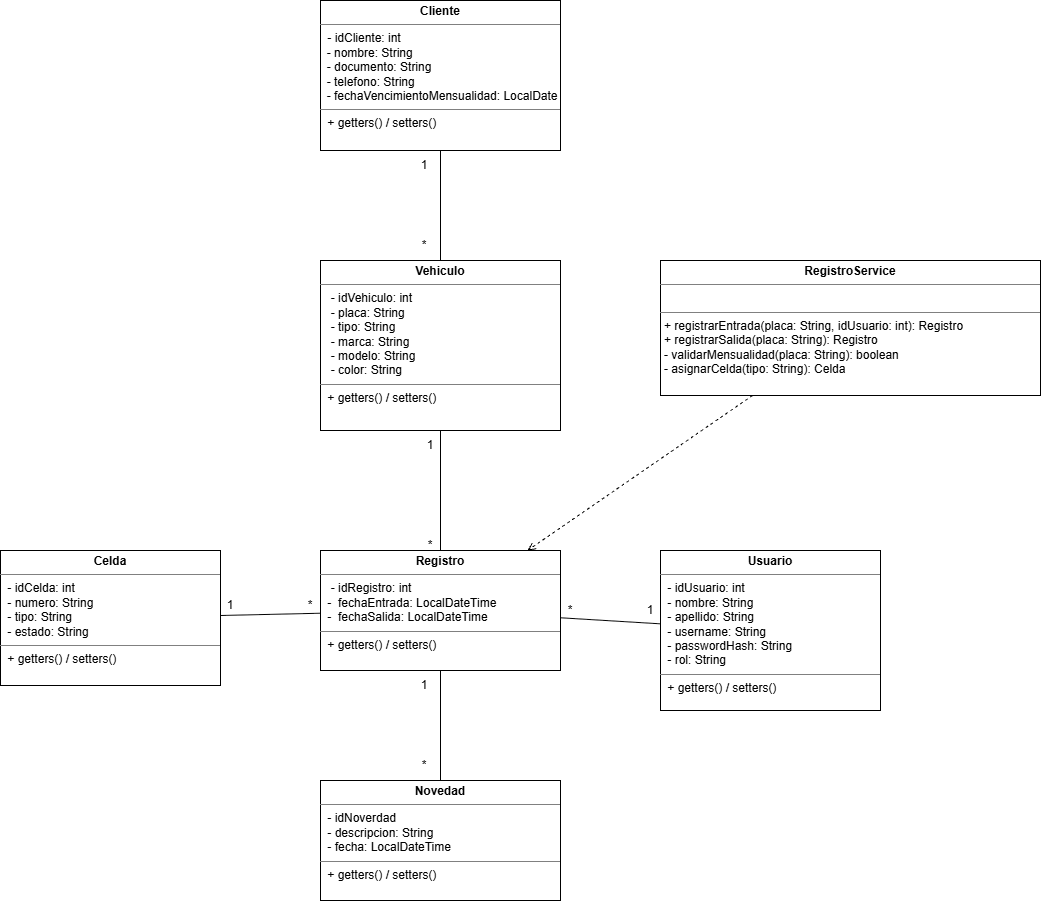

The diagram above was exported from draw.io. Its source (the exported page's mxGraphModel, read from the mxfile embedded in the PNG):
<mxGraphModel dx="1467" dy="802" grid="1" gridSize="10" guides="1" tooltips="1" connect="1" arrows="1" fold="1" page="1" pageScale="1" pageWidth="827" pageHeight="1169" math="0" shadow="0">
  <root>
    <mxCell id="0" />
    <mxCell id="1" parent="0" />
    <mxCell id="W_GhVgGBMV3RgMR-4tov-18" edge="1" parent="1" source="W_GhVgGBMV3RgMR-4tov-10" style="endArrow=none;startArrow=none;html=1;" target="W_GhVgGBMV3RgMR-4tov-11">
      <mxGeometry relative="1" as="geometry" />
    </mxCell>
    <mxCell id="W_GhVgGBMV3RgMR-4tov-10" parent="1" style="verticalAlign=top;align=left;overflow=fill;html=1;whiteSpace=wrap;" value="&lt;p style=&quot;margin:0px;margin-top:4px;text-align:center;&quot;&gt;&lt;b&gt;Cliente&lt;/b&gt;&lt;/p&gt;&lt;hr size=&quot;1&quot; style=&quot;border-style:solid;&quot;&gt;&lt;p style=&quot;margin:0px;margin-left:4px;&quot;&gt;&lt;font face=&quot;Helvetica&quot;&gt;&amp;nbsp;- idCliente: int&lt;/font&gt;&lt;/p&gt;&lt;div&gt;&lt;font face=&quot;Helvetica&quot;&gt;&amp;nbsp; - nombre: String&lt;/font&gt;&lt;/div&gt;&lt;div&gt;&lt;font face=&quot;Helvetica&quot;&gt;&amp;nbsp; - documento: String&lt;/font&gt;&lt;/div&gt;&lt;div&gt;&lt;font face=&quot;Helvetica&quot;&gt;&amp;nbsp; - telefono: String&lt;/font&gt;&lt;/div&gt;&lt;div&gt;&lt;font face=&quot;Helvetica&quot;&gt;&amp;nbsp; - fechaVencimientoMensualidad: LocalDate&lt;/font&gt;&lt;/div&gt;&lt;hr size=&quot;1&quot; style=&quot;border-style:solid;&quot;&gt;&lt;p style=&quot;margin:0px;margin-left:4px;&quot;&gt;&amp;nbsp;+ getters() / setters()&lt;/p&gt;" vertex="1">
      <mxGeometry height="150" width="240" x="340" y="20" as="geometry" />
    </mxCell>
    <mxCell id="W_GhVgGBMV3RgMR-4tov-20" edge="1" parent="1" source="W_GhVgGBMV3RgMR-4tov-11" style="endArrow=none;startArrow=none;html=1;" target="W_GhVgGBMV3RgMR-4tov-17">
      <mxGeometry relative="1" as="geometry" />
    </mxCell>
    <mxCell id="W_GhVgGBMV3RgMR-4tov-11" parent="1" style="verticalAlign=top;align=left;overflow=fill;html=1;whiteSpace=wrap;" value="&lt;p style=&quot;margin:0px;margin-top:4px;text-align:center;&quot;&gt;&lt;b&gt;&lt;font face=&quot;Helvetica&quot;&gt;Vehiculo&lt;/font&gt;&lt;/b&gt;&lt;/p&gt;&lt;hr size=&quot;1&quot; style=&quot;border-style:solid;&quot;&gt;&lt;p style=&quot;margin:0px;margin-left:4px;&quot;&gt;&lt;code dir=&quot;ltr&quot; style=&quot;&quot;&gt;&lt;font face=&quot;Helvetica&quot;&gt;&amp;nbsp;&amp;nbsp;&lt;/font&gt;&lt;font face=&quot;Helvetica&quot;&gt;- idVehiculo: int&lt;/font&gt;&lt;/code&gt;&lt;font face=&quot;Helvetica&quot;&gt;&amp;nbsp;&lt;/font&gt;&lt;/p&gt;&lt;p style=&quot;margin:0px;margin-left:4px;&quot;&gt;&lt;code dir=&quot;ltr&quot; style=&quot;&quot;&gt;&lt;font face=&quot;Helvetica&quot;&gt;&amp;nbsp;&amp;nbsp;&lt;/font&gt;&lt;font face=&quot;Helvetica&quot;&gt;- placa: String&lt;/font&gt;&lt;/code&gt;&lt;font face=&quot;Helvetica&quot;&gt;&amp;nbsp;&lt;/font&gt;&lt;/p&gt;&lt;p style=&quot;margin:0px;margin-left:4px;&quot;&gt;&amp;nbsp;&amp;nbsp;&lt;code dir=&quot;ltr&quot; style=&quot;&quot;&gt;&lt;font face=&quot;Helvetica&quot;&gt;-&lt;/font&gt;&lt;font face=&quot;Helvetica&quot;&gt; tipo: String&lt;/font&gt;&lt;/code&gt;&lt;font face=&quot;Helvetica&quot;&gt;&amp;nbsp;&lt;/font&gt;&lt;/p&gt;&lt;p style=&quot;margin:0px;margin-left:4px;&quot;&gt;&amp;nbsp;&amp;nbsp;&lt;code dir=&quot;ltr&quot; style=&quot;&quot;&gt;&lt;font face=&quot;Helvetica&quot;&gt;-&lt;/font&gt;&lt;font face=&quot;Helvetica&quot;&gt; marca: String&lt;/font&gt;&lt;/code&gt;&lt;font face=&quot;Helvetica&quot;&gt;&amp;nbsp;&amp;nbsp;&lt;/font&gt;&lt;/p&gt;&lt;p style=&quot;margin:0px;margin-left:4px;&quot;&gt;&lt;code dir=&quot;ltr&quot; style=&quot;&quot;&gt;&lt;font face=&quot;Helvetica&quot;&gt;&amp;nbsp;&lt;/font&gt;&lt;font face=&quot;Helvetica&quot;&gt;&amp;nbsp;- modelo: String&lt;/font&gt;&lt;/code&gt;&lt;font face=&quot;Helvetica&quot;&gt;&amp;nbsp;&lt;/font&gt;&lt;/p&gt;&lt;p style=&quot;margin:0px;margin-left:4px;&quot;&gt;&amp;nbsp; - color: String&lt;/p&gt;&lt;hr size=&quot;1&quot; style=&quot;border-style:solid;&quot;&gt;&lt;p style=&quot;margin:0px;margin-left:4px;&quot;&gt;&amp;nbsp;+ getters() / setters()&lt;/p&gt;" vertex="1">
      <mxGeometry height="170" width="240" x="340" y="280" as="geometry" />
    </mxCell>
    <mxCell id="W_GhVgGBMV3RgMR-4tov-21" edge="1" parent="1" source="W_GhVgGBMV3RgMR-4tov-12" style="endArrow=none;startArrow=none;html=1;" target="W_GhVgGBMV3RgMR-4tov-17">
      <mxGeometry relative="1" as="geometry" />
    </mxCell>
    <mxCell id="W_GhVgGBMV3RgMR-4tov-12" parent="1" style="verticalAlign=top;align=left;overflow=fill;html=1;whiteSpace=wrap;fontFamily=Helvetica;" value="&lt;p style=&quot;text-align: center; margin: 4px 0px 0px;&quot;&gt;&lt;b&gt;Celda&lt;/b&gt;&lt;/p&gt;&lt;hr size=&quot;1&quot; style=&quot;border-style:solid;&quot;&gt;&lt;p style=&quot;margin: 0px 0px 0px 4px;&quot;&gt;&lt;code dir=&quot;ltr&quot;&gt;&lt;font face=&quot;Helvetica&quot;&gt;&amp;nbsp;&lt;/font&gt;&lt;font face=&quot;Helvetica&quot;&gt;- idCelda: int&lt;/font&gt;&lt;/code&gt;&lt;/p&gt;&lt;p style=&quot;margin: 0px 0px 0px 4px;&quot;&gt;&lt;code dir=&quot;ltr&quot;&gt;&lt;font face=&quot;Helvetica&quot;&gt;&amp;nbsp;- numero: String&lt;/font&gt;&lt;/code&gt;&lt;/p&gt;&lt;p style=&quot;margin: 0px 0px 0px 4px;&quot;&gt;&lt;code dir=&quot;ltr&quot;&gt;&lt;font face=&quot;Helvetica&quot;&gt;&amp;nbsp;- tipo: String&amp;nbsp;&lt;/font&gt;&lt;/code&gt;&lt;/p&gt;&lt;p style=&quot;margin: 0px 0px 0px 4px;&quot;&gt;&lt;code dir=&quot;ltr&quot;&gt;&lt;font face=&quot;Helvetica&quot;&gt;&amp;nbsp;- estado: String&lt;/font&gt;&lt;/code&gt;&lt;/p&gt;&lt;hr size=&quot;1&quot; style=&quot;border-style:solid;&quot;&gt;&lt;p style=&quot;margin:0px;margin-left:4px;&quot;&gt;&amp;nbsp;&lt;span style=&quot;background-color: transparent; color: light-dark(#000000, var(--ge-light-color, #ffffff));&quot;&gt;+ getters() / setters()&lt;/span&gt;&lt;/p&gt;" vertex="1">
      <mxGeometry height="135" width="220" x="20" y="570" as="geometry" />
    </mxCell>
    <mxCell id="W_GhVgGBMV3RgMR-4tov-13" parent="1" style="verticalAlign=top;align=left;overflow=fill;html=1;whiteSpace=wrap;" value="&lt;p style=&quot;margin:0px;margin-top:4px;text-align:center;&quot;&gt;&lt;b&gt;Usuario&lt;/b&gt;&lt;/p&gt;&lt;hr size=&quot;1&quot; style=&quot;border-style:solid;&quot;&gt;&lt;p style=&quot;margin: 0px 0px 0px 4px;&quot;&gt;&lt;code dir=&quot;ltr&quot;&gt;&lt;font face=&quot;Helvetica&quot;&gt;&amp;nbsp;&lt;/font&gt;&lt;font face=&quot;Helvetica&quot;&gt;- idUsuario: int&lt;br&gt;&lt;/font&gt;&lt;/code&gt;&lt;/p&gt;&lt;p style=&quot;margin: 0px 0px 0px 4px;&quot;&gt;&lt;code dir=&quot;ltr&quot;&gt;&lt;font face=&quot;Helvetica&quot;&gt;&amp;nbsp;- nombre: String&lt;/font&gt;&lt;/code&gt;&lt;/p&gt;&lt;p style=&quot;margin: 0px 0px 0px 4px;&quot;&gt;&lt;code dir=&quot;ltr&quot;&gt;&lt;font face=&quot;Helvetica&quot;&gt;&amp;nbsp;- apellido: String&lt;/font&gt;&lt;/code&gt;&lt;/p&gt;&lt;p style=&quot;margin: 0px 0px 0px 4px;&quot;&gt;&lt;code dir=&quot;ltr&quot;&gt;&lt;font face=&quot;Helvetica&quot;&gt;&amp;nbsp;- username: String&lt;/font&gt;&lt;/code&gt;&lt;/p&gt;&lt;p style=&quot;margin: 0px 0px 0px 4px;&quot;&gt;&lt;code dir=&quot;ltr&quot;&gt;&lt;font face=&quot;Helvetica&quot;&gt;&amp;nbsp;- passwordHash: String&lt;/font&gt;&lt;/code&gt;&lt;/p&gt;&lt;p style=&quot;margin: 0px 0px 0px 4px;&quot;&gt;&lt;code dir=&quot;ltr&quot;&gt;&lt;font face=&quot;Helvetica&quot;&gt;&amp;nbsp;- rol: String&lt;/font&gt;&lt;/code&gt;&lt;/p&gt;&lt;hr size=&quot;1&quot; style=&quot;border-style:solid;&quot;&gt;&lt;p style=&quot;margin:0px;margin-left:4px;&quot;&gt;&amp;nbsp;&lt;span style=&quot;background-color: transparent; color: light-dark(#000000, var(--ge-light-color, #ffffff));&quot;&gt;+ getters() / setters()&lt;/span&gt;&lt;/p&gt;" vertex="1">
      <mxGeometry height="160" width="220" x="680" y="570" as="geometry" />
    </mxCell>
    <mxCell id="W_GhVgGBMV3RgMR-4tov-15" parent="1" style="verticalAlign=top;align=left;overflow=fill;html=1;whiteSpace=wrap;" value="&lt;p style=&quot;margin:0px;margin-top:4px;text-align:center;&quot;&gt;&lt;b&gt;Novedad&lt;/b&gt;&lt;/p&gt;&lt;hr size=&quot;1&quot; style=&quot;border-style:solid;&quot;&gt;&lt;p style=&quot;margin:0px;margin-left:4px;&quot;&gt;&amp;nbsp;&lt;code dir=&quot;ltr&quot; style=&quot;background-color: transparent; color: light-dark(#000000, var(--ge-light-color, #ffffff));&quot;&gt;&lt;font face=&quot;Helvetica&quot;&gt;- idNoverdad&lt;br&gt;&lt;/font&gt;&lt;/code&gt;&lt;/p&gt;&lt;p style=&quot;margin:0px;margin-left:4px;&quot;&gt;&lt;code dir=&quot;ltr&quot; style=&quot;background-color: transparent; color: light-dark(#000000, var(--ge-light-color, #ffffff));&quot;&gt;&lt;font face=&quot;Helvetica&quot;&gt;&amp;nbsp;- descripcion: String&lt;/font&gt;&lt;/code&gt;&lt;/p&gt;&lt;p style=&quot;margin:0px;margin-left:4px;&quot;&gt;&lt;code dir=&quot;ltr&quot; style=&quot;background-color: transparent; color: light-dark(#000000, var(--ge-light-color, #ffffff));&quot;&gt;&lt;font face=&quot;Helvetica&quot;&gt;&amp;nbsp;- fecha: LocalDateTime&lt;/font&gt;&lt;/code&gt;&lt;/p&gt;&lt;hr size=&quot;1&quot; style=&quot;border-style:solid;&quot;&gt;&lt;p style=&quot;margin:0px;margin-left:4px;&quot;&gt;&amp;nbsp;&lt;span style=&quot;background-color: transparent; color: light-dark(#000000, var(--ge-light-color, #ffffff));&quot;&gt;+ getters() / setters()&lt;/span&gt;&lt;/p&gt;" vertex="1">
      <mxGeometry height="120" width="240" x="340" y="800" as="geometry" />
    </mxCell>
    <mxCell id="OBugsVvogh7BMI1iyL7j-12" edge="1" parent="1" source="W_GhVgGBMV3RgMR-4tov-16" style="dashed=1;endArrow=open;endFill=0;html=1;" target="W_GhVgGBMV3RgMR-4tov-17">
      <mxGeometry relative="1" as="geometry" />
    </mxCell>
    <mxCell id="W_GhVgGBMV3RgMR-4tov-16" parent="1" style="verticalAlign=top;align=left;overflow=fill;html=1;whiteSpace=wrap;" value="&lt;p style=&quot;margin:0px;margin-top:4px;text-align:center;&quot;&gt;&lt;b&gt;RegistroService&lt;/b&gt;&lt;/p&gt;&lt;hr size=&quot;1&quot; style=&quot;border-style:solid;&quot;&gt;&lt;p style=&quot;margin:0px;margin-left:4px;&quot;&gt;&lt;br&gt;&lt;/p&gt;&lt;hr size=&quot;1&quot; style=&quot;border-style:solid;&quot;&gt;&lt;p style=&quot;margin:0px;margin-left:4px;&quot;&gt;+ registrarEntrada(placa: String, idUsuario: int): Registro&lt;/p&gt;&lt;p style=&quot;margin:0px;margin-left:4px;&quot;&gt;+ registrarSalida(placa: String): Registro&lt;/p&gt;&lt;p style=&quot;margin:0px;margin-left:4px;&quot;&gt;- validarMensualidad(placa: String): boolean&lt;/p&gt;&lt;p style=&quot;margin:0px;margin-left:4px;&quot;&gt;- asignarCelda(tipo: String): Celda&lt;/p&gt;&lt;p style=&quot;margin:0px;margin-left:4px;&quot;&gt;&lt;br&gt;&lt;/p&gt;" vertex="1">
      <mxGeometry height="135" width="380" x="680" y="280" as="geometry" />
    </mxCell>
    <mxCell id="W_GhVgGBMV3RgMR-4tov-22" edge="1" parent="1" source="W_GhVgGBMV3RgMR-4tov-17" style="endArrow=none;startArrow=none;html=1;" target="W_GhVgGBMV3RgMR-4tov-15">
      <mxGeometry relative="1" as="geometry" />
    </mxCell>
    <mxCell id="W_GhVgGBMV3RgMR-4tov-17" parent="1" style="verticalAlign=top;align=left;overflow=fill;html=1;whiteSpace=wrap;" value="&lt;p style=&quot;margin:0px;margin-top:4px;text-align:center;&quot;&gt;&lt;b&gt;Registro&lt;/b&gt;&lt;/p&gt;&lt;hr size=&quot;1&quot; style=&quot;border-style:solid;&quot;&gt;&lt;p style=&quot;margin:0px;margin-left:4px;&quot;&gt;&amp;nbsp;&lt;code dir=&quot;ltr&quot; style=&quot;background-color: transparent; color: light-dark(#000000, var(--ge-light-color, #ffffff));&quot;&gt;&lt;font face=&quot;Helvetica&quot;&gt;&amp;nbsp;&lt;/font&gt;&lt;font face=&quot;Helvetica&quot;&gt;- idRegistro: int&lt;br&gt;&lt;/font&gt;&lt;/code&gt;&lt;/p&gt;&lt;p style=&quot;margin:0px;margin-left:4px;&quot;&gt;&lt;code dir=&quot;ltr&quot; style=&quot;background-color: transparent; color: light-dark(#000000, var(--ge-light-color, #ffffff));&quot;&gt;&lt;font face=&quot;Helvetica&quot;&gt;&amp;nbsp;-&amp;nbsp; fechaEntrada: LocalDateTime&lt;/font&gt;&lt;/code&gt;&lt;/p&gt;&lt;p style=&quot;margin:0px;margin-left:4px;&quot;&gt;&lt;code dir=&quot;ltr&quot; style=&quot;background-color: transparent; color: light-dark(#000000, var(--ge-light-color, #ffffff));&quot;&gt;&lt;font face=&quot;Helvetica&quot;&gt;&amp;nbsp;-&amp;nbsp; fechaSalida: LocalDateTime&lt;/font&gt;&lt;/code&gt;&lt;/p&gt;&lt;hr size=&quot;1&quot; style=&quot;border-style:solid;&quot;&gt;&lt;p style=&quot;margin:0px;margin-left:4px;&quot;&gt;&amp;nbsp;&lt;span style=&quot;background-color: transparent; color: light-dark(#000000, var(--ge-light-color, #ffffff));&quot;&gt;+ getters() / setters()&lt;/span&gt;&lt;/p&gt;" vertex="1">
      <mxGeometry height="120" width="240" x="340" y="570" as="geometry" />
    </mxCell>
    <mxCell id="W_GhVgGBMV3RgMR-4tov-19" edge="1" parent="1" source="W_GhVgGBMV3RgMR-4tov-13" style="endArrow=none;startArrow=none;html=1;" target="W_GhVgGBMV3RgMR-4tov-17">
      <mxGeometry relative="1" as="geometry" />
    </mxCell>
    <mxCell id="OBugsVvogh7BMI1iyL7j-1" parent="1" style="text;html=1;whiteSpace=wrap;strokeColor=none;fillColor=none;align=center;verticalAlign=middle;rounded=0;" value="*" vertex="1">
      <mxGeometry height="30" width="60" x="414" y="770" as="geometry" />
    </mxCell>
    <mxCell id="OBugsVvogh7BMI1iyL7j-2" parent="1" style="text;html=1;whiteSpace=wrap;strokeColor=none;fillColor=none;align=center;verticalAlign=middle;rounded=0;" value="1" vertex="1">
      <mxGeometry height="30" width="60" x="414" y="690" as="geometry" />
    </mxCell>
    <mxCell id="OBugsVvogh7BMI1iyL7j-3" parent="1" style="text;html=1;whiteSpace=wrap;strokeColor=none;fillColor=none;align=center;verticalAlign=middle;rounded=0;" value="1" vertex="1">
      <mxGeometry height="30" width="60" x="220" y="610" as="geometry" />
    </mxCell>
    <mxCell id="OBugsVvogh7BMI1iyL7j-4" parent="1" style="text;html=1;whiteSpace=wrap;strokeColor=none;fillColor=none;align=center;verticalAlign=middle;rounded=0;" value="1" vertex="1">
      <mxGeometry height="30" width="60" x="420" y="450" as="geometry" />
    </mxCell>
    <mxCell id="OBugsVvogh7BMI1iyL7j-5" parent="1" style="text;html=1;whiteSpace=wrap;strokeColor=none;fillColor=none;align=center;verticalAlign=middle;rounded=0;" value="1" vertex="1">
      <mxGeometry height="30" width="60" x="640" y="615" as="geometry" />
    </mxCell>
    <mxCell id="OBugsVvogh7BMI1iyL7j-6" parent="1" style="text;html=1;whiteSpace=wrap;strokeColor=none;fillColor=none;align=center;verticalAlign=middle;rounded=0;" value="1" vertex="1">
      <mxGeometry height="30" width="60" x="414" y="170" as="geometry" />
    </mxCell>
    <mxCell id="OBugsVvogh7BMI1iyL7j-8" parent="1" style="text;html=1;whiteSpace=wrap;strokeColor=none;fillColor=none;align=center;verticalAlign=middle;rounded=0;" value="*" vertex="1">
      <mxGeometry height="30" width="60" x="300" y="610" as="geometry" />
    </mxCell>
    <mxCell id="OBugsVvogh7BMI1iyL7j-9" parent="1" style="text;html=1;whiteSpace=wrap;strokeColor=none;fillColor=none;align=center;verticalAlign=middle;rounded=0;" value="*" vertex="1">
      <mxGeometry height="30" width="60" x="560" y="615" as="geometry" />
    </mxCell>
    <mxCell id="OBugsVvogh7BMI1iyL7j-10" parent="1" style="text;html=1;whiteSpace=wrap;strokeColor=none;fillColor=none;align=center;verticalAlign=middle;rounded=0;" value="*" vertex="1">
      <mxGeometry height="30" width="60" x="414" y="250" as="geometry" />
    </mxCell>
    <mxCell id="OBugsVvogh7BMI1iyL7j-11" parent="1" style="text;html=1;whiteSpace=wrap;strokeColor=none;fillColor=none;align=center;verticalAlign=middle;rounded=0;" value="*" vertex="1">
      <mxGeometry height="30" width="60" x="420" y="550" as="geometry" />
    </mxCell>
  </root>
</mxGraphModel>